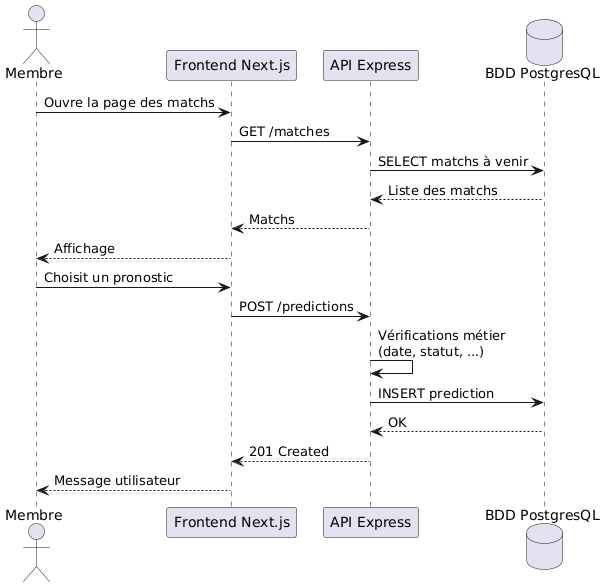

The diagram above was rendered by PlantUML. Its source (embedded in the PNG):
@startuml
actor Membre
participant "Frontend Next.js" as FE
participant "API Express" as API
database "BDD PostgresQL" as BDD

Membre -> FE : Ouvre la page des matchs
FE -> API : GET /matches
API -> BDD : SELECT matchs à venir
BDD --> API : Liste des matchs
API --> FE : Matchs
FE --> Membre : Affichage

Membre -> FE : Choisit un pronostic
FE -> API : POST /predictions

API -> API : Vérifications métier\n(date, statut, ...)

API -> BDD : INSERT prediction
BDD --> API : OK
API --> FE : 201 Created

FE --> Membre : Message utilisateur
@enduml